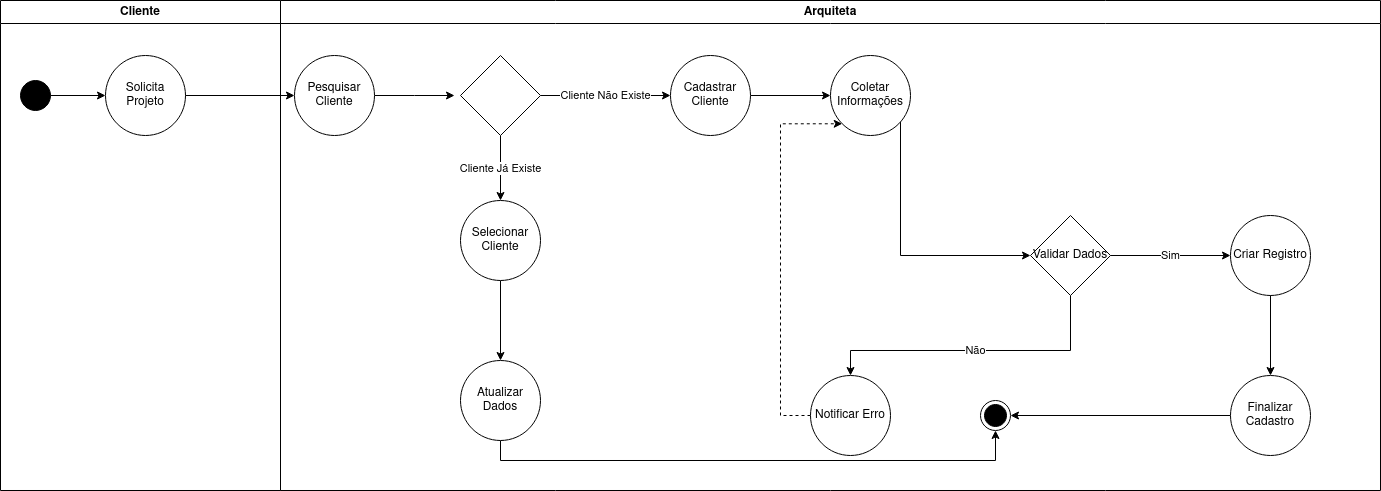

The diagram above was exported from draw.io. Its source (the exported page's mxGraphModel, read from the mxfile embedded in the PNG):
<mxGraphModel dx="880" dy="478" grid="1" gridSize="10" guides="1" tooltips="1" connect="1" arrows="1" fold="1" page="1" pageScale="1" pageWidth="827" pageHeight="1169" math="0" shadow="0">
  <root>
    <mxCell id="0" />
    <mxCell id="1" parent="0" />
    <mxCell id="-PiYgMaSnoU5pojzZ2rZ-32" value="Cliente" style="swimlane;whiteSpace=wrap;html=1;" parent="1" vertex="1">
      <mxGeometry x="50" y="70" width="280" height="490" as="geometry" />
    </mxCell>
    <mxCell id="-PiYgMaSnoU5pojzZ2rZ-39" value="" style="edgeStyle=orthogonalEdgeStyle;rounded=0;orthogonalLoop=1;jettySize=auto;html=1;" parent="-PiYgMaSnoU5pojzZ2rZ-32" source="-PiYgMaSnoU5pojzZ2rZ-35" target="-PiYgMaSnoU5pojzZ2rZ-38" edge="1">
      <mxGeometry relative="1" as="geometry" />
    </mxCell>
    <mxCell id="-PiYgMaSnoU5pojzZ2rZ-35" value="" style="ellipse;fillColor=strokeColor;html=1;" parent="-PiYgMaSnoU5pojzZ2rZ-32" vertex="1">
      <mxGeometry x="20" y="80" width="30" height="30" as="geometry" />
    </mxCell>
    <mxCell id="-PiYgMaSnoU5pojzZ2rZ-38" value="Solicita Projeto" style="ellipse;whiteSpace=wrap;html=1;" parent="-PiYgMaSnoU5pojzZ2rZ-32" vertex="1">
      <mxGeometry x="105" y="55" width="80" height="80" as="geometry" />
    </mxCell>
    <mxCell id="-PiYgMaSnoU5pojzZ2rZ-33" value="Arquiteta" style="swimlane;whiteSpace=wrap;html=1;" parent="1" vertex="1">
      <mxGeometry x="330" y="70" width="1100" height="490" as="geometry" />
    </mxCell>
    <mxCell id="-PiYgMaSnoU5pojzZ2rZ-43" value="" style="edgeStyle=orthogonalEdgeStyle;rounded=0;orthogonalLoop=1;jettySize=auto;html=1;" parent="-PiYgMaSnoU5pojzZ2rZ-33" source="-PiYgMaSnoU5pojzZ2rZ-40" edge="1">
      <mxGeometry relative="1" as="geometry">
        <mxPoint x="173.99999999999977" y="95" as="targetPoint" />
      </mxGeometry>
    </mxCell>
    <mxCell id="-PiYgMaSnoU5pojzZ2rZ-40" value="Pesquisar Cliente" style="ellipse;whiteSpace=wrap;html=1;" parent="-PiYgMaSnoU5pojzZ2rZ-33" vertex="1">
      <mxGeometry x="14" y="55" width="80" height="80" as="geometry" />
    </mxCell>
    <mxCell id="-PiYgMaSnoU5pojzZ2rZ-47" value="Cliente Já Existe" style="edgeStyle=orthogonalEdgeStyle;rounded=0;orthogonalLoop=1;jettySize=auto;html=1;" parent="-PiYgMaSnoU5pojzZ2rZ-33" source="-PiYgMaSnoU5pojzZ2rZ-44" target="-PiYgMaSnoU5pojzZ2rZ-46" edge="1">
      <mxGeometry relative="1" as="geometry" />
    </mxCell>
    <mxCell id="-PiYgMaSnoU5pojzZ2rZ-49" value="Cliente Não Existe " style="edgeStyle=orthogonalEdgeStyle;rounded=0;orthogonalLoop=1;jettySize=auto;html=1;" parent="-PiYgMaSnoU5pojzZ2rZ-33" source="-PiYgMaSnoU5pojzZ2rZ-44" target="-PiYgMaSnoU5pojzZ2rZ-48" edge="1">
      <mxGeometry relative="1" as="geometry" />
    </mxCell>
    <mxCell id="-PiYgMaSnoU5pojzZ2rZ-44" value="" style="rhombus;whiteSpace=wrap;html=1;" parent="-PiYgMaSnoU5pojzZ2rZ-33" vertex="1">
      <mxGeometry x="180" y="55" width="80" height="80" as="geometry" />
    </mxCell>
    <mxCell id="vSkzQTMTQYVsFEDfIOOg-2" value="" style="edgeStyle=orthogonalEdgeStyle;rounded=0;orthogonalLoop=1;jettySize=auto;html=1;" edge="1" parent="-PiYgMaSnoU5pojzZ2rZ-33" source="-PiYgMaSnoU5pojzZ2rZ-46" target="vSkzQTMTQYVsFEDfIOOg-1">
      <mxGeometry relative="1" as="geometry" />
    </mxCell>
    <mxCell id="-PiYgMaSnoU5pojzZ2rZ-46" value="Selecionar Cliente" style="ellipse;whiteSpace=wrap;html=1;" parent="-PiYgMaSnoU5pojzZ2rZ-33" vertex="1">
      <mxGeometry x="180" y="200" width="80" height="80" as="geometry" />
    </mxCell>
    <mxCell id="-PiYgMaSnoU5pojzZ2rZ-51" value="" style="edgeStyle=orthogonalEdgeStyle;rounded=0;orthogonalLoop=1;jettySize=auto;html=1;" parent="-PiYgMaSnoU5pojzZ2rZ-33" source="-PiYgMaSnoU5pojzZ2rZ-48" target="-PiYgMaSnoU5pojzZ2rZ-50" edge="1">
      <mxGeometry relative="1" as="geometry" />
    </mxCell>
    <mxCell id="-PiYgMaSnoU5pojzZ2rZ-48" value="Cadastrar Cliente" style="ellipse;whiteSpace=wrap;html=1;" parent="-PiYgMaSnoU5pojzZ2rZ-33" vertex="1">
      <mxGeometry x="390" y="55" width="80" height="80" as="geometry" />
    </mxCell>
    <mxCell id="-PiYgMaSnoU5pojzZ2rZ-53" value="" style="edgeStyle=orthogonalEdgeStyle;rounded=0;orthogonalLoop=1;jettySize=auto;html=1;entryX=0;entryY=0.5;entryDx=0;entryDy=0;" parent="-PiYgMaSnoU5pojzZ2rZ-33" target="-PiYgMaSnoU5pojzZ2rZ-54" edge="1">
      <mxGeometry relative="1" as="geometry">
        <mxPoint x="620" y="110" as="sourcePoint" />
        <mxPoint x="740" y="270" as="targetPoint" />
        <Array as="points">
          <mxPoint x="620" y="255" />
        </Array>
      </mxGeometry>
    </mxCell>
    <mxCell id="-PiYgMaSnoU5pojzZ2rZ-50" value="Coletar Informações" style="ellipse;whiteSpace=wrap;html=1;" parent="-PiYgMaSnoU5pojzZ2rZ-33" vertex="1">
      <mxGeometry x="550" y="55" width="80" height="80" as="geometry" />
    </mxCell>
    <mxCell id="-PiYgMaSnoU5pojzZ2rZ-57" value="Não" style="edgeStyle=orthogonalEdgeStyle;rounded=0;orthogonalLoop=1;jettySize=auto;html=1;entryX=0.5;entryY=0;entryDx=0;entryDy=0;" parent="-PiYgMaSnoU5pojzZ2rZ-33" source="-PiYgMaSnoU5pojzZ2rZ-54" target="-PiYgMaSnoU5pojzZ2rZ-56" edge="1">
      <mxGeometry relative="1" as="geometry">
        <Array as="points">
          <mxPoint x="790" y="350" />
          <mxPoint x="570" y="350" />
        </Array>
      </mxGeometry>
    </mxCell>
    <mxCell id="-PiYgMaSnoU5pojzZ2rZ-54" value="Validar Dados" style="rhombus;whiteSpace=wrap;html=1;" parent="-PiYgMaSnoU5pojzZ2rZ-33" vertex="1">
      <mxGeometry x="750" y="215" width="80" height="80" as="geometry" />
    </mxCell>
    <mxCell id="JR9yNRKIPoq3MmrtazAy-1" style="edgeStyle=orthogonalEdgeStyle;rounded=0;orthogonalLoop=1;jettySize=auto;html=1;entryX=0;entryY=1;entryDx=0;entryDy=0;dashed=1;" parent="-PiYgMaSnoU5pojzZ2rZ-33" source="-PiYgMaSnoU5pojzZ2rZ-56" target="-PiYgMaSnoU5pojzZ2rZ-50" edge="1">
      <mxGeometry relative="1" as="geometry">
        <Array as="points">
          <mxPoint x="500" y="415" />
          <mxPoint x="500" y="123" />
        </Array>
      </mxGeometry>
    </mxCell>
    <mxCell id="-PiYgMaSnoU5pojzZ2rZ-56" value="Notificar Erro" style="ellipse;whiteSpace=wrap;html=1;" parent="-PiYgMaSnoU5pojzZ2rZ-33" vertex="1">
      <mxGeometry x="530" y="375" width="80" height="80" as="geometry" />
    </mxCell>
    <mxCell id="-PiYgMaSnoU5pojzZ2rZ-58" value="Criar Registro" style="ellipse;whiteSpace=wrap;html=1;" parent="-PiYgMaSnoU5pojzZ2rZ-33" vertex="1">
      <mxGeometry x="950" y="215" width="80" height="80" as="geometry" />
    </mxCell>
    <mxCell id="-PiYgMaSnoU5pojzZ2rZ-59" value="Sim" style="edgeStyle=orthogonalEdgeStyle;rounded=0;orthogonalLoop=1;jettySize=auto;html=1;" parent="-PiYgMaSnoU5pojzZ2rZ-33" source="-PiYgMaSnoU5pojzZ2rZ-54" target="-PiYgMaSnoU5pojzZ2rZ-58" edge="1">
      <mxGeometry relative="1" as="geometry" />
    </mxCell>
    <mxCell id="-PiYgMaSnoU5pojzZ2rZ-65" style="edgeStyle=orthogonalEdgeStyle;rounded=0;orthogonalLoop=1;jettySize=auto;html=1;" parent="-PiYgMaSnoU5pojzZ2rZ-33" source="-PiYgMaSnoU5pojzZ2rZ-60" target="-PiYgMaSnoU5pojzZ2rZ-62" edge="1">
      <mxGeometry relative="1" as="geometry" />
    </mxCell>
    <mxCell id="-PiYgMaSnoU5pojzZ2rZ-60" value="Finalizar Cadastro" style="ellipse;whiteSpace=wrap;html=1;" parent="-PiYgMaSnoU5pojzZ2rZ-33" vertex="1">
      <mxGeometry x="950" y="375" width="80" height="80" as="geometry" />
    </mxCell>
    <mxCell id="-PiYgMaSnoU5pojzZ2rZ-61" value="" style="edgeStyle=orthogonalEdgeStyle;rounded=0;orthogonalLoop=1;jettySize=auto;html=1;" parent="-PiYgMaSnoU5pojzZ2rZ-33" source="-PiYgMaSnoU5pojzZ2rZ-58" target="-PiYgMaSnoU5pojzZ2rZ-60" edge="1">
      <mxGeometry relative="1" as="geometry" />
    </mxCell>
    <mxCell id="-PiYgMaSnoU5pojzZ2rZ-62" value="" style="ellipse;html=1;shape=endState;fillColor=strokeColor;" parent="-PiYgMaSnoU5pojzZ2rZ-33" vertex="1">
      <mxGeometry x="700" y="400" width="30" height="30" as="geometry" />
    </mxCell>
    <mxCell id="vSkzQTMTQYVsFEDfIOOg-3" style="edgeStyle=orthogonalEdgeStyle;rounded=0;orthogonalLoop=1;jettySize=auto;html=1;entryX=0.5;entryY=1;entryDx=0;entryDy=0;exitX=0.5;exitY=1;exitDx=0;exitDy=0;" edge="1" parent="-PiYgMaSnoU5pojzZ2rZ-33" source="vSkzQTMTQYVsFEDfIOOg-1" target="-PiYgMaSnoU5pojzZ2rZ-62">
      <mxGeometry relative="1" as="geometry" />
    </mxCell>
    <mxCell id="vSkzQTMTQYVsFEDfIOOg-1" value="Atualizar Dados" style="ellipse;whiteSpace=wrap;html=1;" vertex="1" parent="-PiYgMaSnoU5pojzZ2rZ-33">
      <mxGeometry x="180" y="360" width="80" height="80" as="geometry" />
    </mxCell>
    <mxCell id="-PiYgMaSnoU5pojzZ2rZ-41" value="" style="edgeStyle=orthogonalEdgeStyle;rounded=0;orthogonalLoop=1;jettySize=auto;html=1;" parent="1" source="-PiYgMaSnoU5pojzZ2rZ-38" target="-PiYgMaSnoU5pojzZ2rZ-40" edge="1">
      <mxGeometry relative="1" as="geometry" />
    </mxCell>
  </root>
</mxGraphModel>